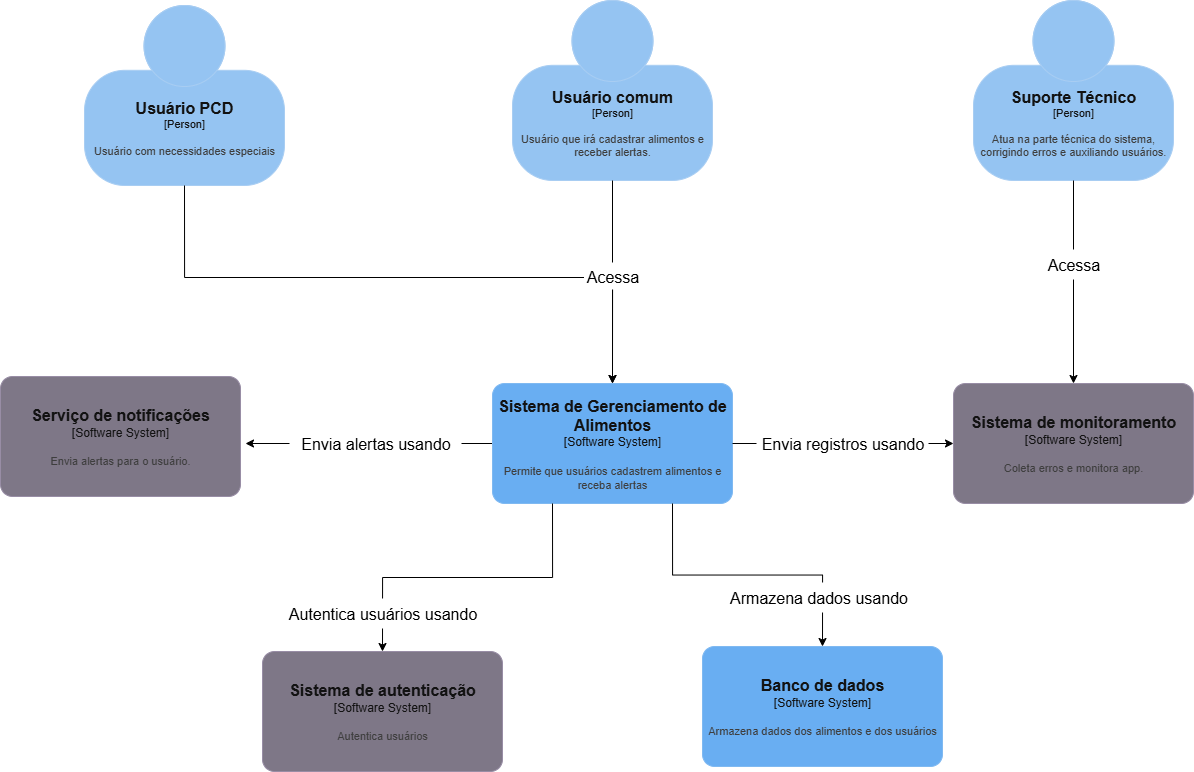

The diagram above was exported from draw.io. Its source (the exported page's mxGraphModel, read from the mxfile embedded in the PNG):
<mxGraphModel dx="1603" dy="914" grid="0" gridSize="10" guides="1" tooltips="1" connect="1" arrows="1" fold="1" page="0" pageScale="1" pageWidth="827" pageHeight="1169" background="light-dark(#FFFFFF,#FFFFFF)" math="0" shadow="0">
  <root>
    <mxCell id="0" />
    <mxCell id="1" parent="0" />
    <object placeholders="1" c4Name="Usuário comum" c4Type="Person" c4Description="Usuário que irá cadastrar alimentos e receber alertas." label="&lt;font style=&quot;font-size: 16px&quot;&gt;&lt;b&gt;%c4Name%&lt;/b&gt;&lt;/font&gt;&lt;div&gt;[%c4Type%]&lt;/div&gt;&lt;br&gt;&lt;div&gt;&lt;font style=&quot;font-size: 11px&quot;&gt;&lt;font color=&quot;#cccccc&quot;&gt;%c4Description%&lt;/font&gt;&lt;/div&gt;" id="lhhkdY8qsCXGx_qwxdih-3">
      <mxCell style="html=1;fontSize=11;dashed=0;whiteSpace=wrap;fillColor=#083F75;strokeColor=#06315C;fontColor=#ffffff;shape=mxgraph.c4.person2;align=center;metaEdit=1;points=[[0.5,0,0],[1,0.5,0],[1,0.75,0],[0.75,1,0],[0.5,1,0],[0.25,1,0],[0,0.75,0],[0,0.5,0]];resizable=0;" parent="1" vertex="1">
        <mxGeometry x="520" y="123" width="200" height="180" as="geometry" />
      </mxCell>
    </object>
    <object placeholders="1" c4Name="Suporte Técnico" c4Type="Person" c4Description="Atua na parte técnica do sistema, corrigindo erros e auxiliando usuários." label="&lt;font style=&quot;font-size: 16px&quot;&gt;&lt;b&gt;%c4Name%&lt;/b&gt;&lt;/font&gt;&lt;div&gt;[%c4Type%]&lt;/div&gt;&lt;br&gt;&lt;div&gt;&lt;font style=&quot;font-size: 11px&quot;&gt;&lt;font color=&quot;#cccccc&quot;&gt;%c4Description%&lt;/font&gt;&lt;/div&gt;" id="lhhkdY8qsCXGx_qwxdih-5">
      <mxCell style="html=1;fontSize=11;dashed=0;whiteSpace=wrap;fillColor=#083F75;strokeColor=#06315C;fontColor=#ffffff;shape=mxgraph.c4.person2;align=center;metaEdit=1;points=[[0.5,0,0],[1,0.5,0],[1,0.75,0],[0.75,1,0],[0.5,1,0],[0.25,1,0],[0,0.75,0],[0,0.5,0]];resizable=0;" parent="1" vertex="1">
        <mxGeometry x="981" y="123" width="200" height="180" as="geometry" />
      </mxCell>
    </object>
    <mxCell id="R3G97nroUBC1TJtWok5S-5" style="edgeStyle=orthogonalEdgeStyle;rounded=0;orthogonalLoop=1;jettySize=auto;html=1;exitX=0;exitY=0.5;exitDx=0;exitDy=0;exitPerimeter=0;strokeColor=light-dark(#000000,#000000);" parent="1" source="R3G97nroUBC1TJtWok5S-2" edge="1">
      <mxGeometry relative="1" as="geometry">
        <mxPoint x="253" y="566" as="targetPoint" />
      </mxGeometry>
    </mxCell>
    <object placeholders="1" c4Name="Sistema de Gerenciamento de Alimentos" c4Type="Software System" c4Description="Permite que usuários cadastrem alimentos e receba alertas" label="&lt;font style=&quot;font-size: 16px&quot;&gt;&lt;b&gt;%c4Name%&lt;/b&gt;&lt;/font&gt;&lt;div&gt;[%c4Type%]&lt;/div&gt;&lt;br&gt;&lt;div&gt;&lt;font style=&quot;font-size: 11px&quot;&gt;&lt;font color=&quot;#cccccc&quot;&gt;%c4Description%&lt;/font&gt;&lt;/div&gt;" id="R3G97nroUBC1TJtWok5S-2">
      <mxCell style="rounded=1;whiteSpace=wrap;html=1;labelBackgroundColor=none;fillColor=#1061B0;fontColor=#ffffff;align=center;arcSize=10;strokeColor=#0D5091;metaEdit=1;resizable=0;points=[[0.25,0,0],[0.5,0,0],[0.75,0,0],[1,0.25,0],[1,0.5,0],[1,0.75,0],[0.75,1,0],[0.5,1,0],[0.25,1,0],[0,0.75,0],[0,0.5,0],[0,0.25,0]];" parent="1" vertex="1">
        <mxGeometry x="500" y="506" width="240" height="120" as="geometry" />
      </mxCell>
    </object>
    <object placeholders="1" c4Name="Serviço de notificações" c4Type="Software System" c4Description="Envia alertas para o usuário." label="&lt;font style=&quot;font-size: 16px&quot;&gt;&lt;b&gt;%c4Name%&lt;/b&gt;&lt;/font&gt;&lt;div&gt;[%c4Type%]&lt;/div&gt;&lt;br&gt;&lt;div&gt;&lt;font style=&quot;font-size: 11px&quot;&gt;&lt;font color=&quot;#cccccc&quot;&gt;%c4Description%&lt;/font&gt;&lt;/div&gt;" id="R3G97nroUBC1TJtWok5S-3">
      <mxCell style="rounded=1;whiteSpace=wrap;html=1;labelBackgroundColor=none;fillColor=#8C8496;fontColor=#ffffff;align=center;arcSize=10;strokeColor=#736782;metaEdit=1;resizable=0;points=[[0.25,0,0],[0.5,0,0],[0.75,0,0],[1,0.25,0],[1,0.5,0],[1,0.75,0],[0.75,1,0],[0.5,1,0],[0.25,1,0],[0,0.75,0],[0,0.5,0],[0,0.25,0]];" parent="1" vertex="1">
        <mxGeometry x="8" y="499" width="240" height="120" as="geometry" />
      </mxCell>
    </object>
    <object placeholders="1" c4Name="Banco de dados" c4Type="Software System" c4Description="Armazena dados dos alimentos e dos usuários" label="&lt;font style=&quot;font-size: 16px&quot;&gt;&lt;b&gt;%c4Name%&lt;/b&gt;&lt;/font&gt;&lt;div&gt;[%c4Type%]&lt;/div&gt;&lt;br&gt;&lt;div&gt;&lt;font style=&quot;font-size: 11px&quot;&gt;&lt;font color=&quot;#cccccc&quot;&gt;%c4Description%&lt;/font&gt;&lt;/div&gt;" id="R3G97nroUBC1TJtWok5S-6">
      <mxCell style="rounded=1;whiteSpace=wrap;html=1;labelBackgroundColor=none;fillColor=#1061B0;fontColor=#ffffff;align=center;arcSize=10;strokeColor=#0D5091;metaEdit=1;resizable=0;points=[[0.25,0,0],[0.5,0,0],[0.75,0,0],[1,0.25,0],[1,0.5,0],[1,0.75,0],[0.75,1,0],[0.5,1,0],[0.25,1,0],[0,0.75,0],[0,0.5,0],[0,0.25,0]];" parent="1" vertex="1">
        <mxGeometry x="710" y="769" width="240" height="120" as="geometry" />
      </mxCell>
    </object>
    <object placeholders="1" c4Name="Sistema de monitoramento " c4Type="Software System" c4Description="Coleta erros e monitora app." label="&lt;font style=&quot;font-size: 16px&quot;&gt;&lt;b&gt;%c4Name%&lt;/b&gt;&lt;/font&gt;&lt;div&gt;[%c4Type%]&lt;/div&gt;&lt;br&gt;&lt;div&gt;&lt;font style=&quot;font-size: 11px&quot;&gt;&lt;font color=&quot;#cccccc&quot;&gt;%c4Description%&lt;/font&gt;&lt;/div&gt;" id="R3G97nroUBC1TJtWok5S-7">
      <mxCell style="rounded=1;whiteSpace=wrap;html=1;labelBackgroundColor=none;fillColor=#8C8496;fontColor=#ffffff;align=center;arcSize=10;strokeColor=#736782;metaEdit=1;resizable=0;points=[[0.25,0,0],[0.5,0,0],[0.75,0,0],[1,0.25,0],[1,0.5,0],[1,0.75,0],[0.75,1,0],[0.5,1,0],[0.25,1,0],[0,0.75,0],[0,0.5,0],[0,0.25,0]];" parent="1" vertex="1">
        <mxGeometry x="961" y="506" width="240" height="120" as="geometry" />
      </mxCell>
    </object>
    <mxCell id="R3G97nroUBC1TJtWok5S-10" style="edgeStyle=orthogonalEdgeStyle;rounded=0;orthogonalLoop=1;jettySize=auto;html=1;exitX=0.5;exitY=1;exitDx=0;exitDy=0;exitPerimeter=0;entryX=0.5;entryY=0;entryDx=0;entryDy=0;entryPerimeter=0;strokeColor=light-dark(#000000,#000000);" parent="1" source="lhhkdY8qsCXGx_qwxdih-5" target="R3G97nroUBC1TJtWok5S-7" edge="1">
      <mxGeometry relative="1" as="geometry" />
    </mxCell>
    <mxCell id="R3G97nroUBC1TJtWok5S-11" value="Acessa" style="text;strokeColor=none;fillColor=light-dark(transparent,#FFFFFF);html=1;fontSize=16;fontStyle=0;verticalAlign=middle;align=center;fontFamily=Helvetica;fontColor=light-dark(#000000,#000000);" parent="1" vertex="1">
      <mxGeometry x="1041" y="372" width="80" height="30" as="geometry" />
    </mxCell>
    <mxCell id="R3G97nroUBC1TJtWok5S-13" style="edgeStyle=orthogonalEdgeStyle;rounded=0;orthogonalLoop=1;jettySize=auto;html=1;exitX=1;exitY=0.5;exitDx=0;exitDy=0;exitPerimeter=0;entryX=0;entryY=0.5;entryDx=0;entryDy=0;entryPerimeter=0;strokeColor=light-dark(#000000,#000000);" parent="1" source="R3G97nroUBC1TJtWok5S-2" target="R3G97nroUBC1TJtWok5S-7" edge="1">
      <mxGeometry relative="1" as="geometry" />
    </mxCell>
    <mxCell id="R3G97nroUBC1TJtWok5S-14" value="Envia alertas usando" style="text;strokeColor=none;fillColor=light-dark(transparent,#FFFFFF);html=1;fontSize=16;fontStyle=0;verticalAlign=middle;align=center;fontFamily=Helvetica;fontColor=light-dark(#000000,#000000);" parent="1" vertex="1">
      <mxGeometry x="297" y="551" width="172" height="30" as="geometry" />
    </mxCell>
    <mxCell id="R3G97nroUBC1TJtWok5S-15" value="Envia registros usando" style="text;strokeColor=none;fillColor=light-dark(transparent,#FFFFFF);html=1;fontSize=16;fontStyle=0;verticalAlign=middle;align=center;fontFamily=Helvetica;fontColor=light-dark(#000000,#000000);" parent="1" vertex="1">
      <mxGeometry x="764" y="551" width="172" height="30" as="geometry" />
    </mxCell>
    <object placeholders="1" c4Name="Sistema de autenticação" c4Type="Software System" c4Description="Autentica usuários" label="&lt;font style=&quot;font-size: 16px&quot;&gt;&lt;b&gt;%c4Name%&lt;/b&gt;&lt;/font&gt;&lt;div&gt;[%c4Type%]&lt;/div&gt;&lt;br&gt;&lt;div&gt;&lt;font style=&quot;font-size: 11px&quot;&gt;&lt;font color=&quot;#cccccc&quot;&gt;%c4Description%&lt;/font&gt;&lt;/div&gt;" id="IZUvgOUCJWZ70O8tz1V1-4">
      <mxCell style="rounded=1;whiteSpace=wrap;html=1;labelBackgroundColor=none;fillColor=#8C8496;fontColor=#ffffff;align=center;arcSize=10;strokeColor=#736782;metaEdit=1;resizable=0;points=[[0.25,0,0],[0.5,0,0],[0.75,0,0],[1,0.25,0],[1,0.5,0],[1,0.75,0],[0.75,1,0],[0.5,1,0],[0.25,1,0],[0,0.75,0],[0,0.5,0],[0,0.25,0]];" parent="1" vertex="1">
        <mxGeometry x="270" y="774" width="240" height="120" as="geometry" />
      </mxCell>
    </object>
    <object placeholders="1" c4Name="Usuário PCD" c4Type="Person" c4Description="Usuário com necessidades especiais" label="&lt;font style=&quot;font-size: 16px&quot;&gt;&lt;b&gt;%c4Name%&lt;/b&gt;&lt;/font&gt;&lt;div&gt;[%c4Type%]&lt;/div&gt;&lt;br&gt;&lt;div&gt;&lt;font style=&quot;font-size: 11px&quot;&gt;&lt;font color=&quot;#cccccc&quot;&gt;%c4Description%&lt;/font&gt;&lt;/div&gt;" id="IZUvgOUCJWZ70O8tz1V1-6">
      <mxCell style="html=1;fontSize=11;dashed=0;whiteSpace=wrap;fillColor=#083F75;strokeColor=#06315C;fontColor=#ffffff;shape=mxgraph.c4.person2;align=center;metaEdit=1;points=[[0.5,0,0],[1,0.5,0],[1,0.75,0],[0.75,1,0],[0.5,1,0],[0.25,1,0],[0,0.75,0],[0,0.5,0]];resizable=0;" parent="1" vertex="1">
        <mxGeometry x="92" y="128" width="200" height="180" as="geometry" />
      </mxCell>
    </object>
    <mxCell id="IZUvgOUCJWZ70O8tz1V1-7" style="edgeStyle=orthogonalEdgeStyle;rounded=0;orthogonalLoop=1;jettySize=auto;html=1;exitX=0.5;exitY=1;exitDx=0;exitDy=0;exitPerimeter=0;entryX=0.5;entryY=0;entryDx=0;entryDy=0;entryPerimeter=0;strokeColor=light-dark(#000000,#000000);" parent="1" source="IZUvgOUCJWZ70O8tz1V1-6" target="R3G97nroUBC1TJtWok5S-2" edge="1">
      <mxGeometry relative="1" as="geometry">
        <Array as="points">
          <mxPoint x="192" y="400" />
          <mxPoint x="620" y="400" />
        </Array>
      </mxGeometry>
    </mxCell>
    <mxCell id="IZUvgOUCJWZ70O8tz1V1-8" style="edgeStyle=orthogonalEdgeStyle;rounded=0;orthogonalLoop=1;jettySize=auto;html=1;exitX=0.5;exitY=1;exitDx=0;exitDy=0;exitPerimeter=0;entryX=0.5;entryY=0;entryDx=0;entryDy=0;entryPerimeter=0;strokeColor=light-dark(#000000,#000000);" parent="1" source="lhhkdY8qsCXGx_qwxdih-3" target="R3G97nroUBC1TJtWok5S-2" edge="1">
      <mxGeometry relative="1" as="geometry" />
    </mxCell>
    <mxCell id="lhhkdY8qsCXGx_qwxdih-12" value="Acessa" style="text;strokeColor=none;fillColor=light-dark(transparent,#FFFFFF);html=1;fontSize=16;fontStyle=0;verticalAlign=middle;align=center;fontFamily=Helvetica;fontColor=light-dark(#000000,#000000);direction=south;" parent="1" vertex="1">
      <mxGeometry x="591.5" y="385" width="57" height="27" as="geometry" />
    </mxCell>
    <mxCell id="4aAM55SBhAL93WaJHjg9-1" style="edgeStyle=orthogonalEdgeStyle;rounded=0;orthogonalLoop=1;jettySize=auto;html=1;exitX=0.25;exitY=1;exitDx=0;exitDy=0;exitPerimeter=0;entryX=0.5;entryY=0;entryDx=0;entryDy=0;entryPerimeter=0;strokeColor=light-dark(#000000,#000000);" edge="1" parent="1" source="R3G97nroUBC1TJtWok5S-2" target="IZUvgOUCJWZ70O8tz1V1-4">
      <mxGeometry relative="1" as="geometry" />
    </mxCell>
    <mxCell id="4aAM55SBhAL93WaJHjg9-2" style="edgeStyle=orthogonalEdgeStyle;rounded=0;orthogonalLoop=1;jettySize=auto;html=1;exitX=0.75;exitY=1;exitDx=0;exitDy=0;exitPerimeter=0;entryX=0.5;entryY=0;entryDx=0;entryDy=0;entryPerimeter=0;strokeColor=light-dark(#000000,#000000);" edge="1" parent="1" source="R3G97nroUBC1TJtWok5S-2" target="R3G97nroUBC1TJtWok5S-6">
      <mxGeometry relative="1" as="geometry" />
    </mxCell>
    <mxCell id="R3G97nroUBC1TJtWok5S-17" value="Armazena dados usando" style="text;strokeColor=none;fillColor=light-dark(transparent,#FFFFFF);html=1;fontSize=16;fontStyle=0;verticalAlign=middle;align=center;fontFamily=Helvetica;fontColor=light-dark(#000000,#000000);" parent="1" vertex="1">
      <mxGeometry x="740" y="705" width="172" height="30" as="geometry" />
    </mxCell>
    <mxCell id="IZUvgOUCJWZ70O8tz1V1-5" value="Autentica usuários usando" style="text;strokeColor=none;fillColor=light-dark(transparent,#FFFFFF);html=1;fontSize=16;fontStyle=0;verticalAlign=middle;align=center;fontFamily=Helvetica;fontColor=light-dark(#000000,#000000);" parent="1" vertex="1">
      <mxGeometry x="304" y="721" width="172" height="30" as="geometry" />
    </mxCell>
  </root>
</mxGraphModel>